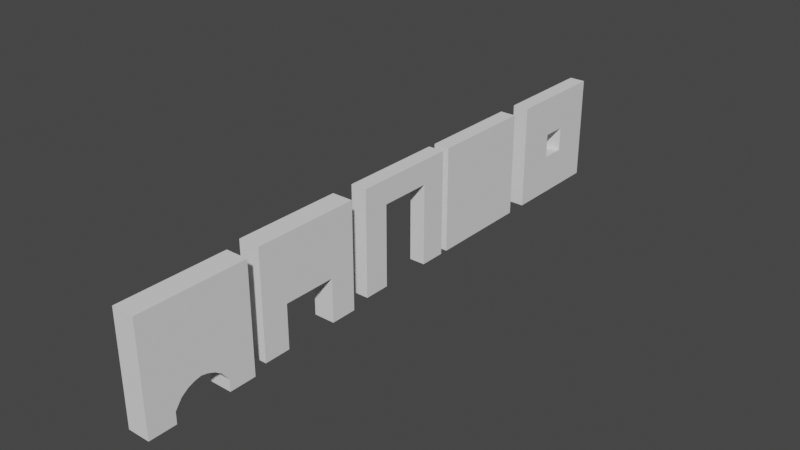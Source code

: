 # Source: Walls.blend  (saved by Blender 2.92.15; exported with 4.5.12 LTS)
import bpy
from mathutils import Matrix  # noqa: F401  (used for matrix-valued properties, if any)

bpy.ops.wm.read_factory_settings(use_empty=True)
scene = bpy.context.scene
scene.name = 'Scene'

# ---- collections
col_collection = bpy.data.collections.new('Collection'); scene.collection.children.link(col_collection)

# ---- world
world_world = bpy.data.worlds.new('World'); scene.world = world_world
world_world.use_nodes = True; world_world.node_tree.nodes.clear()
_N = world_world.node_tree.nodes; _L = world_world.node_tree.links
n0 = _N.new('ShaderNodeOutputWorld'); n0.name = 'World Output'; n0.location = (300, 300)
n1 = _N.new('ShaderNodeBackground'); n1.name = 'Background'; n1.location = (10, 300)
n1.inputs[0].default_value = (0.05088, 0.05088, 0.05088, 1.0)
_L.new(n1.outputs[0], n0.inputs[0])
n0.is_active_output = True
world_world.color = (0.05088, 0.05088, 0.05088)
world_world.use_sun_shadow = False
world_world.sun_shadow_jitter_overblur = 0.0

# ---- meshes
me_plane = bpy.data.meshes.new('Plane')
me_plane.from_pydata([(0.0, -1.0, 1.0), (0.0, -1.0, -1.0), (0.0, 1.0, 1.0), (0.0, 1.0, -1.0), (0.0, 0.5, -0.1818), (0.0, 0.5, -1.0), (0.0, -0.5, -1.0), (0.0, -0.5, -0.1818), (0.3957, -1.0, 1.0), (0.3957, -1.0, -1.0), (0.3957, 1.0, 1.0), (0.3957, 1.0, -1.0), (0.3957, 0.5, -0.1818), (0.3957, 0.5, -1.0), (0.3957, -0.5, -1.0), (0.3957, -0.5, -0.1818)], [], [(2, 3, 5, 4, 7, 6, 1, 0), (10, 8, 9, 14, 15, 12, 13, 11), (3, 11, 13, 5), (0, 8, 10, 2), (4, 12, 15, 7), (5, 13, 12, 4), (2, 10, 11, 3), (1, 9, 8, 0), (6, 14, 9, 1), (7, 15, 14, 6)])
_uv = me_plane.uv_layers.new(name='UVMap')
_uv.uv.foreach_set('vector', [0.0, 0.0, 0.0, 0.0, 0.0, 0.0, 0.0, 0.0, 0.0, 0.0, 0.0, 0.0, 0.0, 0.0, 0.0, 0.0, 0.0, 0.0, 0.0, 0.0, 0.0, 0.0, 0.0, 0.0, 0.0, 0.0, 0.0, 0.0, 0.0, 0.0, 0.0, 0.0, 0.0, 0.0, 0.0, 0.0, 0.0, 0.0, 0.0, 0.0, 0.0, 0.0, 0.0, 0.0, 0.0, 0.0, 0.0, 0.0, 0.0, 0.0, 0.0, 0.0, 0.0, 0.0, 0.0, 0.0, 0.0, 0.0, 0.0, 0.0, 0.0, 0.0, 0.0, 0.0, 0.0, 0.0, 0.0, 0.0, 0.0, 0.0, 0.0, 0.0, 0.0, 0.0, 0.0, 0.0, 0.0, 0.0, 0.0, 0.0, 0.0, 0.0, 0.0, 0.0, 0.0, 0.0, 0.0, 0.0, 0.0, 0.0, 0.0, 0.0, 0.0, 0.0, 0.0, 0.0])
me_plane.use_remesh_fix_poles = True
me_plane.use_remesh_preserve_attributes = False
me_plane.use_mirror_vertex_groups = False
me_plane.update()
me_plane_001 = bpy.data.meshes.new('Plane.001')
me_plane_001.from_pydata([(0.0, -1.0, 1.0), (0.0, -1.0, -1.0), (0.0, 1.0, 1.0), (0.0, 1.0, -1.0), (0.0, 0.5, -0.7846), (0.0, 0.5, -1.0), (0.0, -0.5, -1.0), (0.0, -0.5, -0.7846), (0.0, 0.0, -0.4475), (0.0, -0.25, -0.5254), (0.0, 0.25, -0.5254), (0.0, -0.375, -0.6137), (0.0, 0.125, -0.4739), (0.0, -0.125, -0.4739), (0.0, 0.375, -0.6137), (0.4203, -1.0, 1.0), (0.4203, -1.0, -1.0), (0.4203, 1.0, 1.0), (0.4203, 1.0, -1.0), (0.4203, 0.5, -0.7846), (0.4203, 0.5, -1.0), (0.4203, -0.5, -1.0), (0.4203, -0.5, -0.7846), (0.4203, 0.0, -0.4475), (0.4203, -0.25, -0.5254), (0.4203, 0.25, -0.5254), (0.4203, -0.375, -0.6137), (0.4203, 0.125, -0.4739), (0.4203, -0.125, -0.4739), (0.4203, 0.375, -0.6137)], [], [(2, 3, 5, 4, 14, 10, 12, 8, 13, 9, 11, 7, 6, 1, 0), (17, 15, 16, 21, 22, 26, 24, 28, 23, 27, 25, 29, 19, 20, 18), (6, 21, 16, 1), (4, 19, 29, 14), (11, 26, 22, 7), (0, 15, 17, 2), (12, 27, 23, 8), (1, 16, 15, 0), (13, 28, 24, 9), (3, 18, 20, 5), (14, 29, 25, 10), (2, 17, 18, 3), (9, 24, 26, 11), (7, 22, 21, 6), (10, 25, 27, 12), (5, 20, 19, 4), (8, 23, 28, 13)])
_uv = me_plane_001.uv_layers.new(name='UVMap')
_uv.uv.foreach_set('vector', [0.0, 0.0, 0.0, 0.0, 0.0, 0.0, 0.0, 0.0, 0.0, 0.0, 0.0, 0.0, 0.0, 0.0, 0.0, 0.0, 0.0, 0.0, 0.0, 0.0, 0.0, 0.0, 0.0, 0.0, 0.0, 0.0, 0.0, 0.0, 0.0, 0.0, 0.0, 0.0, 0.0, 0.0, 0.0, 0.0, 0.0, 0.0, 0.0, 0.0, 0.0, 0.0, 0.0, 0.0, 0.0, 0.0, 0.0, 0.0, 0.0, 0.0, 0.0, 0.0, 0.0, 0.0, 0.0, 0.0, 0.0, 0.0, 0.0, 0.0, 0.0, 0.0, 0.0, 0.0, 0.0, 0.0, 0.0, 0.0, 0.0, 0.0, 0.0, 0.0, 0.0, 0.0, 0.0, 0.0, 0.0, 0.0, 0.0, 0.0, 0.0, 0.0, 0.0, 0.0, 0.0, 0.0, 0.0, 0.0, 0.0, 0.0, 0.0, 0.0, 0.0, 0.0, 0.0, 0.0, 0.0, 0.0, 0.0, 0.0, 0.0, 0.0, 0.0, 0.0, 0.0, 0.0, 0.0, 0.0, 0.0, 0.0, 0.0, 0.0, 0.0, 0.0, 0.0, 0.0, 0.0, 0.0, 0.0, 0.0, 0.0, 0.0, 0.0, 0.0, 0.0, 0.0, 0.0, 0.0, 0.0, 0.0, 0.0, 0.0, 0.0, 0.0, 0.0, 0.0, 0.0, 0.0, 0.0, 0.0, 0.0, 0.0, 0.0, 0.0, 0.0, 0.0, 0.0, 0.0, 0.0, 0.0, 0.0, 0.0, 0.0, 0.0, 0.0, 0.0, 0.0, 0.0, 0.0, 0.0, 0.0, 0.0, 0.0, 0.0, 0.0, 0.0, 0.0, 0.0, 0.0, 0.0, 0.0, 0.0, 0.0, 0.0, 0.0, 0.0, 0.0, 0.0, 0.0, 0.0])
me_plane_001.use_remesh_fix_poles = True
me_plane_001.use_remesh_preserve_attributes = False
me_plane_001.use_mirror_vertex_groups = False
me_plane_001.update()
me_plane_002 = bpy.data.meshes.new('Plane.002')
me_plane_002.from_pydata([(0.0, -1.0, 1.0), (0.0, -1.0, -1.0), (0.0, 1.0, 1.0), (0.0, 1.0, -1.0), (0.0, 0.5, 0.5455), (0.0, 0.5, -1.0), (0.0, -0.5, -1.0), (0.0, -0.5, 0.5455), (0.302, -1.0, 1.0), (0.302, -1.0, -1.0), (0.302, 1.0, 1.0), (0.302, 1.0, -1.0), (0.302, 0.5, 0.5455), (0.302, 0.5, -1.0), (0.302, -0.5, -1.0), (0.302, -0.5, 0.5455)], [], [(2, 3, 5, 4, 7, 6, 1, 0), (10, 8, 9, 14, 15, 12, 13, 11), (4, 12, 15, 7), (5, 13, 12, 4), (2, 10, 11, 3), (1, 9, 8, 0), (6, 14, 9, 1), (7, 15, 14, 6), (3, 11, 13, 5), (0, 8, 10, 2)])
_uv = me_plane_002.uv_layers.new(name='UVMap')
_uv.uv.foreach_set('vector', [0.0, 0.0, 0.0, 0.0, 0.0, 0.0, 0.0, 0.0, 0.0, 0.0, 0.0, 0.0, 0.0, 0.0, 0.0, 0.0, 0.0, 0.0, 0.0, 0.0, 0.0, 0.0, 0.0, 0.0, 0.0, 0.0, 0.0, 0.0, 0.0, 0.0, 0.0, 0.0, 0.0, 0.0, 0.0, 0.0, 0.0, 0.0, 0.0, 0.0, 0.0, 0.0, 0.0, 0.0, 0.0, 0.0, 0.0, 0.0, 0.0, 0.0, 0.0, 0.0, 0.0, 0.0, 0.0, 0.0, 0.0, 0.0, 0.0, 0.0, 0.0, 0.0, 0.0, 0.0, 0.0, 0.0, 0.0, 0.0, 0.0, 0.0, 0.0, 0.0, 0.0, 0.0, 0.0, 0.0, 0.0, 0.0, 0.0, 0.0, 0.0, 0.0, 0.0, 0.0, 0.0, 0.0, 0.0, 0.0, 0.0, 0.0, 0.0, 0.0, 0.0, 0.0, 0.0, 0.0])
me_plane_002.use_remesh_fix_poles = True
me_plane_002.use_remesh_preserve_attributes = False
me_plane_002.use_mirror_vertex_groups = False
me_plane_002.update()
me_plane_003 = bpy.data.meshes.new('Plane.003')
me_plane_003.from_pydata([(0.0, -1.0, 1.0), (0.0, -1.0, -1.0), (0.0, 1.0, 1.0), (0.0, 1.0, -1.0), (0.302, -1.0, 1.0), (0.302, -1.0, -1.0), (0.302, 1.0, 1.0), (0.302, 1.0, -1.0)], [], [(4, 5, 7, 6), (2, 6, 7, 3), (1, 5, 4, 0), (5, 1, 3, 7), (0, 2, 3, 1), (0, 4, 6, 2)])
_uv = me_plane_003.uv_layers.new(name='UVMap')
_uv.uv.foreach_set('vector', [0.0, 0.0, 0.0, 0.0, 0.0, 0.0, 0.0, 0.0, 0.0, 0.0, 0.0, 0.0, 0.0, 0.0, 0.0, 0.0, 0.0, 0.0, 0.0, 0.0, 0.0, 0.0, 0.0, 0.0, 0.0, 0.0, 0.0, 0.0, 0.0, 0.0, 0.0, 0.0, 0.0, 0.0, 0.0, 0.0, 0.0, 0.0, 0.0, 0.0, 0.0, 0.0, 0.0, 0.0, 0.0, 0.0, 0.0, 0.0])
me_plane_003.use_remesh_fix_poles = True
me_plane_003.use_remesh_preserve_attributes = False
me_plane_003.use_mirror_vertex_groups = False
me_plane_003.update()
me_plane_004 = bpy.data.meshes.new('Plane.004')
me_plane_004.from_pydata([(0.0, -1.0, 1.0), (0.0, -1.0, -1.0), (0.0, 1.0, 1.0), (0.0, 1.0, -1.0), (0.302, -1.0, 1.0), (0.302, -1.0, -1.0), (0.302, 1.0, 1.0), (0.302, 1.0, -1.0), (0.302, -0.2344, 0.2344), (0.302, -0.2344, -0.2344), (0.302, 0.2344, 0.2344), (0.302, 0.2344, -0.2344), (0.302, -0.2344, 0.2344), (0.302, -0.2344, -0.2344), (0.302, 0.2344, 0.2344), (0.302, 0.2344, -0.2344), (0.01932, -0.2725, 0.2316), (0.01932, -0.2725, -0.2372), (0.01932, 0.1964, 0.2316), (0.01932, 0.1964, -0.2372)], [], [(5, 7, 11, 9), (2, 6, 7, 3), (1, 5, 4, 0), (5, 1, 3, 7), (0, 4, 6, 2), (6, 4, 8, 10), (7, 6, 10, 11), (4, 5, 9, 8), (10, 8, 12, 14), (11, 10, 14, 15), (8, 9, 13, 12), (9, 11, 15, 13), (12, 13, 17, 16), (13, 15, 19, 17), (14, 12, 16, 18), (15, 14, 18, 19), (0, 2, 18, 16), (2, 3, 19, 18), (1, 17, 19, 3), (1, 0, 16, 17)])
_uv = me_plane_004.uv_layers.new(name='UVMap')
_uv.uv.foreach_set('vector', [0.0, 0.0, 0.0, 0.0, 0.0, 0.0, 0.0, 0.0, 0.0, 0.0, 0.0, 0.0, 0.0, 0.0, 0.0, 0.0, 0.0, 0.0, 0.0, 0.0, 0.0, 0.0, 0.0, 0.0, 0.0, 0.0, 0.0, 0.0, 0.0, 0.0, 0.0, 0.0, 0.0, 0.0, 0.0, 0.0, 0.0, 0.0, 0.0, 0.0, 0.0, 0.0, 0.0, 0.0, 0.0, 0.0, 0.0, 0.0, 0.0, 0.0, 0.0, 0.0, 0.0, 0.0, 0.0, 0.0, 0.0, 0.0, 0.0, 0.0, 0.0, 0.0, 0.0, 0.0, 0.0, 0.0, 0.0, 0.0, 0.0, 0.0, 0.0, 0.0, 0.0, 0.0, 0.0, 0.0, 0.0, 0.0, 0.0, 0.0, 0.0, 0.0, 0.0, 0.0, 0.0, 0.0, 0.0, 0.0, 0.0, 0.0, 0.0, 0.0, 0.0, 0.0, 0.0, 0.0, 0.0, 0.0, 0.0, 0.0, 0.0, 0.0, 0.0, 0.0, 0.0, 0.0, 0.0, 0.0, 0.0, 0.0, 0.0, 0.0, 0.0, 0.0, 0.0, 0.0, 0.0, 0.0, 0.0, 0.0, 0.0, 0.0, 0.0, 0.0, 0.0, 0.0, 0.0, 0.0, 0.0, 0.0, 0.0, 0.0, 0.0, 0.0, 0.0, 0.0, 0.0, 0.0, 0.0, 0.0, 0.0, 0.0, 0.0, 0.0, 0.0, 0.0, 0.0, 0.0, 0.0, 0.0, 0.0, 0.0, 0.0, 0.0, 0.0, 0.0, 0.0, 0.0, 0.0, 0.0])
me_plane_004.use_remesh_fix_poles = True
me_plane_004.use_remesh_preserve_attributes = False
me_plane_004.use_mirror_vertex_groups = False
me_plane_004.update()

# ---- objects
ob_wall1 = bpy.data.objects.new('Wall1', me_plane)
ob_wall1_001 = bpy.data.objects.new('Wall1.001', me_plane_001)
ob_wall1_002 = bpy.data.objects.new('Wall1.002', me_plane_002)
ob_wall1_003 = bpy.data.objects.new('Wall1.003', me_plane_003)
ob_wall1_004 = bpy.data.objects.new('Wall1.004', me_plane_004)

# ---- transforms, parenting, visibility, modifiers, constraints
ob_wall1.location = (-4.461, -24.23, 0.0)
ob_wall1.scale = (10.52, 10.52, 10.52)
ob_wall1.lineart.crease_threshold = 0.0
ob_wall1_001.location = (-3.33, -48.86, 0.0)
ob_wall1_001.scale = (10.52, 10.52, 10.52)
ob_wall1_001.lineart.crease_threshold = 0.0
ob_wall1_002.location = (-4.461, 1.366, 0.0)
ob_wall1_002.scale = (10.52, 10.52, 10.52)
ob_wall1_002.lineart.crease_threshold = 0.0
ob_wall1_003.location = (-4.461, 24.0, 0.0)
ob_wall1_003.scale = (10.52, 10.52, 10.52)
ob_wall1_003.lineart.crease_threshold = 0.0
ob_wall1_004.location = (-4.461, 49.4, 0.0)
ob_wall1_004.scale = (10.52, 10.52, 10.52)
ob_wall1_004.lineart.crease_threshold = 0.0

# ---- collection membership
col_collection.objects.link(ob_wall1)
col_collection.objects.link(ob_wall1_001)
col_collection.objects.link(ob_wall1_002)
col_collection.objects.link(ob_wall1_003)
col_collection.objects.link(ob_wall1_004)

# ---- scene / render settings (as saved in the file)
scene.frame_start = 1; scene.frame_end = 250; scene.frame_set(1)
scene.render.engine = 'BLENDER_EEVEE_NEXT'
scene.cycles.use_denoising = False
scene.cycles.samples = 128
scene.cycles.sampling_pattern = 'TABULATED_SOBOL'
scene.cycles.use_adaptive_sampling = False
scene.cycles.use_light_tree = False
scene.view_settings.view_transform = 'Filmic'
bpy.context.view_layer.update()

# ---- added for rendering (the .blend has no active camera and no usable light): camera, sun
cam_auto = bpy.data.cameras.new('AutoCamera')
cam_auto.lens = 50.0
cam_auto.sensor_width = 36.0
cam_auto.clip_end = 1969.02
ob_auto_camera = bpy.data.objects.new('AutoCamera', cam_auto)
scene.collection.objects.link(ob_auto_camera)
ob_auto_camera.location = (110.51, -134.364, 89.7561)
ob_auto_camera.rotation_euler = (1.09748, -7.21219e-08, 0.694738)
scene.camera = ob_auto_camera
light_auto_sun = bpy.data.lights.new('AutoSun', 'SUN')
light_auto_sun.energy = 3.0
light_auto_sun.angle = 0.0523599
ob_auto_sun = bpy.data.objects.new('AutoSun', light_auto_sun)
scene.collection.objects.link(ob_auto_sun)
ob_auto_sun.rotation_euler = (0.872665, 0.174533, 0.523599)
bpy.context.view_layer.update()
